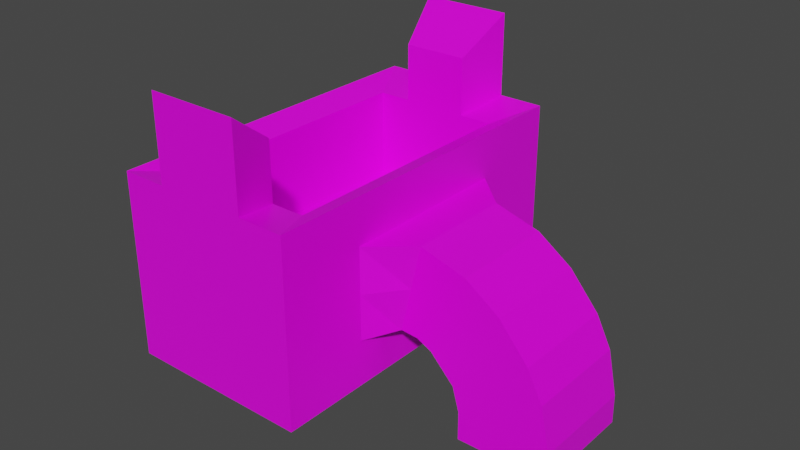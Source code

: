 # Source: vent.blend  (saved by Blender 2.93.21; exported with 4.5.12 LTS)
import bpy
from mathutils import Matrix  # noqa: F401  (used for matrix-valued properties, if any)

bpy.ops.wm.read_factory_settings(use_empty=True)
scene = bpy.context.scene
scene.name = 'Scene'

# ---- collections
col_collection = bpy.data.collections.new('Collection'); scene.collection.children.link(col_collection)

# ---- images (referenced by path relative to the original .blend; pixels are not part of the script)
import os
ASSET_DIR = os.environ.get("B2B_ASSET_DIR", "")  # directory of the original .blend (textures are referenced by path, not embedded)
HERE = os.path.dirname(os.path.abspath(__file__))  # packed textures are extracted next to this script under _unpacked/

def load_image(name, relpath, width, height, colorspace="sRGB"):
    """Load a texture the original file referenced (path relative to the .blend, or extracted next to this script)."""
    p = next((c for c in (os.path.join(HERE, relpath), os.path.join(ASSET_DIR, relpath)) if relpath and os.path.exists(c)), "")
    if p:
        img = bpy.data.images.load(p, check_existing=True)
        img.name = name
    else:  # same state as the original file: an image datablock whose file is absent (Cycles renders it pink)
        img = bpy.data.images.new(name, width, height)
        img.source = "FILE"
        img.filepath = "//" + (relpath or name)
    img.colorspace_settings.name = colorspace
    return img
img_vehl1tanktop1_jpg = load_image('vehl1tanktop1.jpg', 'vehl1tanktop1.jpg', 1024, 1024, 'sRGB')

# ---- materials (node trees are filled in below, after node groups)
mat_material = bpy.data.materials.new('Material')
mat_material.alpha_threshold = 0.0
mat_material.use_transparent_shadow = False
mat_material.line_color = (0.0, 0.0, 0.0, 1.0)

# ---- material node trees
mat_material.use_nodes = True; mat_material.node_tree.nodes.clear()
_N = mat_material.node_tree.nodes; _L = mat_material.node_tree.links
n0 = _N.new('ShaderNodeOutputMaterial'); n0.name = 'Material Output'; n0.location = (300, 300)
n1 = _N.new('ShaderNodeBsdfPrincipled'); n1.name = 'Principled BSDF'; n1.location = (10, 300)
n1.distribution = 'GGX'
n1.subsurface_method = 'BURLEY'
n1.inputs[2].default_value = 0.4
n1.inputs[3].default_value = 1.45
n1.inputs[27].default_value = (0.0, 0.0, 0.0, 1.0)
n1.inputs[28].default_value = 1.0
n2 = _N.new('ShaderNodeTexImage'); n2.name = 'Image Texture'; n2.location = (-614, 306)
n2.image = img_vehl1tanktop1_jpg
_L.new(n1.outputs[0], n0.inputs[0])
_L.new(n2.outputs[0], n1.inputs[0])
n0.is_active_output = True

# ---- world
world_world = bpy.data.worlds.new('World'); scene.world = world_world
world_world.use_nodes = True; world_world.node_tree.nodes.clear()
_N = world_world.node_tree.nodes; _L = world_world.node_tree.links
n0 = _N.new('ShaderNodeOutputWorld'); n0.name = 'World Output'; n0.location = (300, 300)
n1 = _N.new('ShaderNodeBackground'); n1.name = 'Background'; n1.location = (10, 300)
n1.inputs[0].default_value = (0.05088, 0.05088, 0.05088, 1.0)
_L.new(n1.outputs[0], n0.inputs[0])
n0.is_active_output = True
world_world.color = (0.05088, 0.05088, 0.05088)
world_world.use_sun_shadow = False
world_world.sun_shadow_jitter_overblur = 0.0

# ---- meshes
me_cube = bpy.data.meshes.new('Cube')
me_cube.from_pydata([(0.2844, 0.5445, 0.2844), (0.2844, 0.5445, -0.2844), (0.2844, -0.5445, 0.2844), (0.2844, -0.5445, -0.2844), (-0.2844, 0.5445, 0.2844), (-0.2844, 0.5445, -0.2844), (-0.2844, -0.5445, 0.2844), (-0.2844, -0.5445, -0.2844), (0.2844, -0.5445, 0.0), (-0.2844, -0.2722, -0.2844), (-0.2844, -0.5445, 0.1422), (-0.2844, 0.5445, -0.1422), (-0.1422, -0.5445, 0.2844), (0.2844, -0.2722, 0.2844), (-0.2844, 0.2722, 0.2844), (0.1422, 0.5445, 0.2844), (-0.2844, 0.2722, -0.2844), (-0.2844, -0.5445, -0.1422), (-0.2844, 0.5445, 0.1422), (0.1422, -0.5445, 0.2844), (-0.2844, -0.2722, 0.2844), (-0.1422, 0.5445, 0.2844), (0.2844, -0.2722, 0.0), (0.2844, 0.2722, 0.0), (-0.4345, -0.2722, 0.1422), (-0.4345, -0.2722, -0.1422), (-0.4345, 0.2722, -0.1422), (0.2844, 0.2722, 0.1422), (0.2844, 0.2722, -0.1422), (0.2844, -0.2722, -0.1422), (0.2844, -0.2722, 0.1422), (-0.4345, 0.2722, 0.1422), (0.2056, 0.3937, 0.253), (0.2056, -0.3937, 0.253), (-0.2056, 0.3937, 0.253), (-0.2056, -0.3937, 0.253), (-0.1028, -0.3937, 0.253), (0.1028, 0.3937, 0.253), (0.1028, -0.3937, 0.253), (-0.1028, 0.3937, 0.253), (0.2056, 0.3937, -0.01848), (0.2056, -0.3937, -0.01848), (-0.2056, 0.3937, -0.01848), (-0.2056, -0.3937, -0.01848), (0.3684, -0.1661, 0.0), (0.3684, 0.1661, 0.0), (0.3999, 0.1661, 0.1386), (0.3369, 0.1661, -0.1386), (0.3369, -0.1661, -0.1386), (0.3999, -0.1661, 0.1386), (0.543, 0.1661, 0.09778), (0.3911, 0.1661, -0.1426), (0.3911, -0.1661, -0.1426), (0.543, -0.1661, 0.09778), (0.651, 0.1661, 0.02287), (0.4383, 0.1661, -0.1658), (0.4383, -0.1661, -0.1658), (0.651, -0.1661, 0.02287), (0.7426, 0.1661, -0.08483), (0.7426, -0.1661, -0.08483), (0.79, 0.1661, -0.1791), (0.5132, 0.1661, -0.2441), (0.5132, -0.1661, -0.2441), (0.79, -0.1661, -0.1791), (0.8186, 0.1661, -0.3165), (0.5342, 0.1661, -0.3185), (0.5342, -0.1661, -0.3185), (0.8186, -0.1661, -0.3165), (0.8192, 0.1661, -0.4055), (0.5349, 0.1661, -0.4075), (0.5349, -0.1661, -0.4075), (0.8192, -0.1661, -0.4055), (-0.1422, -0.5445, 0.5425), (0.1422, 0.5445, 0.5425), (0.1422, -0.5445, 0.5425), (-0.1422, 0.5445, 0.5425), (-0.1028, -0.3937, 0.4322), (0.1028, 0.3937, 0.4322), (0.1028, -0.3937, 0.4322), (-0.1028, 0.3937, 0.4322)], [], [(56, 55, 61, 62), (31, 14, 4, 18), (25, 26, 16, 9), (20, 14, 31, 24), (29, 28, 47, 48), (62, 66, 70, 71, 67, 63, 59, 57, 53, 49, 44, 48, 52, 56), (46, 49, 53, 50), (13, 0, 32, 33, 2), (12, 72, 76, 36), (19, 2, 33, 38), (6, 12, 36, 35), (11, 18, 4, 21, 75, 73, 15, 0, 1, 5), (21, 4, 34, 39), (65, 69, 70, 66), (10, 6, 20, 24), (7, 17, 25, 9), (16, 26, 11, 5), (1, 3, 7, 9, 16, 5), (22, 29, 48, 44), (15, 73, 77, 37), (48, 47, 51, 52), (23, 27, 46, 45), (51, 55, 56, 52), (1, 0, 13, 30, 27, 23, 28, 29, 22, 8, 3), (58, 59, 63, 60), (0, 15, 37, 32), (14, 20, 6, 35, 34, 4), (41, 43, 35, 36, 76, 78, 38, 33), (35, 43, 42, 34), (41, 40, 42, 43), (32, 40, 41, 33), (72, 74, 78, 76), (28, 23, 45, 47), (30, 22, 44, 49), (26, 31, 18, 11), (54, 57, 59, 58), (17, 10, 24, 25), (50, 53, 57, 54), (61, 65, 66, 62), (60, 63, 67, 64), (24, 31, 26, 25), (38, 78, 74, 19), (65, 61, 55, 51, 47, 45, 46, 50, 54, 58, 60, 64, 68, 69), (22, 30, 13, 2, 8), (70, 69, 68, 71), (27, 30, 49, 46), (64, 67, 71, 68), (21, 39, 79, 75), (12, 6, 10, 17, 7, 3, 8, 2, 19, 74, 72), (73, 75, 79, 77), (39, 34, 42, 40, 32, 37, 77, 79)])
_uv = me_cube.uv_layers.new(name='UVMap')
_uv.uv.foreach_set('vector', [0.4375, 0.6875, 0.4375, 0.5625, 0.4375, 0.5625, 0.4375, 0.6875, 0.5625, 0.1875, 0.625, 0.1875, 0.625, 0.25, 0.5625, 0.25, 0.4375, 0.0625, 0.4375, 0.1875, 0.375, 0.1875, 0.375, 0.0625, 0.625, 0.0625, 0.625, 0.1875, 0.5625, 0.1875, 0.5625, 0.0625, 0.4375, 0.6875, 0.4375, 0.5625, 0.4375, 0.5625, 0.4375, 0.6875, 0.4375, 0.6875, 0.4375, 0.6875, 0.4375, 0.6875, 0.5625, 0.6875, 0.5625, 0.6875, 0.5625, 0.6875, 0.5625, 0.6875, 0.5625, 0.6875, 0.5625, 0.6875, 0.5625, 0.6875, 0.5, 0.6875, 0.4375, 0.6875, 0.4375, 0.6875, 0.4375, 0.6875, 0.5625, 0.5625, 0.5625, 0.6875, 0.5625, 0.6875, 0.5625, 0.5625, 0.625, 0.6875, 0.625, 0.5, 0.625, 0.5, 0.625, 0.75, 0.625, 0.75, 0.625, 0.9375, 0.625, 0.9375, 0.625, 0.9375, 0.625, 0.9375, 0.625, 0.8125, 0.625, 0.75, 0.625, 0.75, 0.625, 0.8125, 0.625, 1.0, 0.625, 0.9375, 0.625, 0.9375, 0.625, 1.0, 0.4375, 0.25, 0.5625, 0.25, 0.625, 0.25, 0.625, 0.3125, 0.625, 0.3125, 0.625, 0.4375, 0.625, 0.4375, 0.625, 0.5, 0.375, 0.5, 0.375, 0.25, 0.625, 0.3125, 0.625, 0.25, 0.625, 0.25, 0.625, 0.3125, 0.4375, 0.5625, 0.4375, 0.5625, 0.4375, 0.6875, 0.4375, 0.6875, 0.5625, 0.0, 0.625, 0.0, 0.625, 0.0625, 0.5625, 0.0625, 0.375, 0.0, 0.4375, 0.0, 0.4375, 0.0625, 0.375, 0.0625, 0.375, 0.1875, 0.4375, 0.1875, 0.4375, 0.25, 0.375, 0.25, 0.375, 0.5, 0.375, 0.75, 0.125, 0.75, 0.125, 0.6875, 0.125, 0.5625, 0.125, 0.5, 0.5, 0.6875, 0.4375, 0.6875, 0.4375, 0.6875, 0.5, 0.6875, 0.625, 0.4375, 0.625, 0.4375, 0.625, 0.4375, 0.625, 0.4375, 0.4375, 0.6875, 0.4375, 0.5625, 0.4375, 0.5625, 0.4375, 0.6875, 0.5, 0.5625, 0.5625, 0.5625, 0.5625, 0.5625, 0.5, 0.5625, 0.4375, 0.5625, 0.4375, 0.5625, 0.4375, 0.6875, 0.4375, 0.6875, 0.375, 0.5, 0.625, 0.5, 0.625, 0.6875, 0.5625, 0.6875, 0.5625, 0.5625, 0.5, 0.5625, 0.4375, 0.5625, 0.4375, 0.6875, 0.5, 0.6875, 0.5, 0.75, 0.375, 0.75, 0.5625, 0.5625, 0.5625, 0.6875, 0.5625, 0.6875, 0.5625, 0.5625, 0.625, 0.5, 0.625, 0.4375, 0.625, 0.4375, 0.625, 0.5, 0.625, 0.1875, 0.625, 0.0625, 0.625, 0.0, 0.625, 0.0, 0.625, 0.25, 0.625, 0.25, 0.625, 0.75, 0.625, 1.0, 0.625, 1.0, 0.625, 0.9375, 0.625, 0.9375, 0.625, 0.8125, 0.625, 0.8125, 0.625, 0.75, 0.625, 0.0, 0.625, 0.0, 0.625, 0.25, 0.625, 0.25, 0.625, 0.75, 0.625, 0.5, 0.875, 0.5, 0.875, 0.75, 0.625, 0.5, 0.625, 0.5, 0.625, 0.75, 0.625, 0.75, 0.625, 0.9375, 0.625, 0.8125, 0.625, 0.8125, 0.625, 0.9375, 0.4375, 0.5625, 0.5, 0.5625, 0.5, 0.5625, 0.4375, 0.5625, 0.5625, 0.6875, 0.5, 0.6875, 0.5, 0.6875, 0.5625, 0.6875, 0.4375, 0.1875, 0.5625, 0.1875, 0.5625, 0.25, 0.4375, 0.25, 0.5625, 0.5625, 0.5625, 0.6875, 0.5625, 0.6875, 0.5625, 0.5625, 0.4375, 0.0, 0.5625, 0.0, 0.5625, 0.0625, 0.4375, 0.0625, 0.5625, 0.5625, 0.5625, 0.6875, 0.5625, 0.6875, 0.5625, 0.5625, 0.4375, 0.5625, 0.4375, 0.5625, 0.4375, 0.6875, 0.4375, 0.6875, 0.5625, 0.5625, 0.5625, 0.6875, 0.5625, 0.6875, 0.5625, 0.5625, 0.5625, 0.0625, 0.5625, 0.1875, 0.4375, 0.1875, 0.4375, 0.0625, 0.625, 0.8125, 0.625, 0.8125, 0.625, 0.8125, 0.625, 0.8125, 0.4375, 0.5625, 0.4375, 0.5625, 0.4375, 0.5625, 0.4375, 0.5625, 0.4375, 0.5625, 0.5, 0.5625, 0.5625, 0.5625, 0.5625, 0.5625, 0.5625, 0.5625, 0.5625, 0.5625, 0.5625, 0.5625, 0.5625, 0.5625, 0.5625, 0.5625, 0.4375, 0.5625, 0.5, 0.6875, 0.5625, 0.6875, 0.625, 0.6875, 0.625, 0.75, 0.5, 0.75, 0.4375, 0.6875, 0.4375, 0.5625, 0.5625, 0.5625, 0.5625, 0.6875, 0.5625, 0.5625, 0.5625, 0.6875, 0.5625, 0.6875, 0.5625, 0.5625, 0.5625, 0.5625, 0.5625, 0.6875, 0.5625, 0.6875, 0.5625, 0.5625, 0.625, 0.3125, 0.625, 0.3125, 0.625, 0.3125, 0.625, 0.3125, 0.625, 0.9375, 0.625, 1.0, 0.5625, 1.0, 0.4375, 1.0, 0.375, 1.0, 0.375, 0.75, 0.5, 0.75, 0.625, 0.75, 0.625, 0.8125, 0.625, 0.8125, 0.625, 0.9375, 0.625, 0.4375, 0.625, 0.3125, 0.625, 0.3125, 0.625, 0.4375, 0.625, 0.3125, 0.625, 0.25, 0.625, 0.25, 0.625, 0.5, 0.625, 0.5, 0.625, 0.4375, 0.625, 0.4375, 0.625, 0.3125])
me_cube.materials.append(mat_material)
me_cube.use_remesh_preserve_volume = False
me_cube.use_remesh_preserve_attributes = False
me_cube.use_mirror_vertex_groups = False
me_cube.update()

# ---- objects
ob_vent = bpy.data.objects.new('vent', me_cube)

# ---- transforms, parenting, visibility, modifiers, constraints
ob_vent.location = (0.0, 0.0, 0.0)
ob_vent.lock_rotations_4d = False
ob_vent.empty_display_type = 'ARROWS'
ob_vent.lineart.crease_threshold = 0.0

# ---- collection membership
col_collection.objects.link(ob_vent)

# ---- scene / render settings (as saved in the file)
scene.frame_start = 1; scene.frame_end = 250; scene.frame_set(1)
scene.render.engine = 'BLENDER_EEVEE_NEXT'
scene.cycles.use_denoising = False
scene.cycles.samples = 128
scene.cycles.sampling_pattern = 'TABULATED_SOBOL'
scene.cycles.use_adaptive_sampling = False
scene.cycles.use_light_tree = False
scene.view_settings.view_transform = 'Filmic'
bpy.context.view_layer.update()

# ---- added for rendering (the .blend has no active camera and no usable light): camera, sun
cam_auto = bpy.data.cameras.new('AutoCamera')
cam_auto.lens = 50.0
cam_auto.sensor_width = 36.0
cam_auto.clip_end = 1000.0
ob_auto_camera = bpy.data.objects.new('AutoCamera', cam_auto)
scene.collection.objects.link(ob_auto_camera)
ob_auto_camera.location = (1.96246, -2.12412, 1.48355)
ob_auto_camera.rotation_euler = (1.09748, -7.21219e-08, 0.694738)
scene.camera = ob_auto_camera
light_auto_sun = bpy.data.lights.new('AutoSun', 'SUN')
light_auto_sun.energy = 3.0
light_auto_sun.angle = 0.0523599
ob_auto_sun = bpy.data.objects.new('AutoSun', light_auto_sun)
scene.collection.objects.link(ob_auto_sun)
ob_auto_sun.rotation_euler = (0.872665, 0.174533, 0.523599)
bpy.context.view_layer.update()
